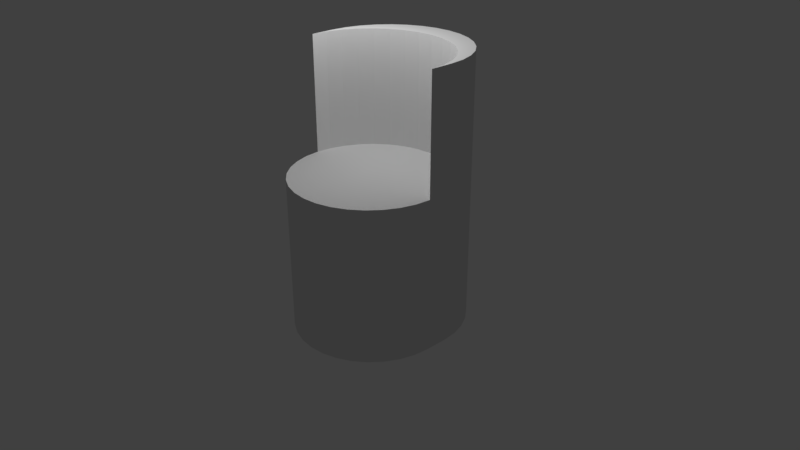 # Source: chair2.blend  (saved by Blender 2.79.0; exported with 4.5.12 LTS)
import bpy
from mathutils import Matrix  # noqa: F401  (used for matrix-valued properties, if any)

bpy.ops.wm.read_factory_settings(use_empty=True)
scene = bpy.context.scene
scene.name = 'Scene'

# ---- collections
col_collection_1 = bpy.data.collections.new('Collection 1'); scene.collection.children.link(col_collection_1)

# ---- world
world_world = bpy.data.worlds.new('World'); scene.world = world_world
world_world.color = (0.05088, 0.05088, 0.05088)
world_world.use_sun_shadow = False
world_world.sun_shadow_jitter_overblur = 0.0
world_world.cycles.sampling_method = 'MANUAL'

# ---- cameras
cam_camera = bpy.data.cameras.new('Camera')
cam_camera.clip_end = 100.0
cam_camera.lens = 35.0
cam_camera.sensor_width = 32.0
cam_camera.sensor_height = 18.0
cam_camera.ortho_scale = 7.314
cam_camera.dof.focus_distance = 0.0
cam_camera.dof.aperture_fstop = 128.0

# ---- lights
light_lamp = bpy.data.lights.new('Lamp', 'POINT')
light_lamp.transmission_factor = 0.0
light_lamp.cutoff_distance = 30.0
light_lamp.energy = 100.0
light_lamp.shadow_buffer_clip_start = 1.001
light_lamp.shadow_soft_size = 0.1
light_lamp.shadow_maximum_resolution = 0.006
light_lamp.use_absolute_resolution = True

# ---- meshes
me_cylinder_004 = bpy.data.meshes.new('Cylinder.004')
me_cylinder_004.from_pydata([(0.0, 1.0, -1.0), (0.0, 1.0, 1.0), (0.1951, 0.9808, -1.0), (0.1951, 0.9808, 1.0), (0.3827, 0.9239, -1.0), (0.3827, 0.9239, 1.0), (0.5556, 0.8315, -1.0), (0.5556, 0.8315, 1.0), (0.7071, 0.7071, -1.0), (0.7071, 0.7071, 1.0), (0.8315, 0.5556, -1.0), (0.8315, 0.5556, 1.0), (0.9239, 0.3827, -1.0), (0.9239, 0.3827, 1.0), (0.9808, 0.1951, -1.0), (0.9808, 0.1951, 1.0), (1.0, 7.55e-08, -1.0), (1.0, 7.55e-08, 1.0), (0.9808, -0.1951, -1.0), (0.9808, -0.1951, 1.0), (0.9239, -0.3827, -1.0), (0.9239, -0.3827, 1.0), (0.8315, -0.5556, -1.0), (0.8315, -0.5556, 1.0), (0.7071, -0.7071, -1.0), (0.7071, -0.7071, 1.0), (0.5556, -0.8315, -1.0), (0.5556, -0.8315, 1.0), (0.3827, -0.9239, -1.0), (0.3827, -0.9239, 1.0), (0.1951, -0.9808, -1.0), (0.1951, -0.9808, 1.0), (-3.258e-07, -1.0, -1.0), (-3.258e-07, -1.0, 1.0), (-0.1951, -0.9808, -1.0), (-0.1951, -0.9808, 1.0), (-0.3827, -0.9239, -1.0), (-0.3827, -0.9239, 1.0), (-0.5556, -0.8315, -1.0), (-0.5556, -0.8315, 1.0), (-0.7071, -0.7071, -1.0), (-0.7071, -0.7071, 1.0), (-0.8315, -0.5556, -1.0), (-0.8315, -0.5556, 1.0), (-0.9239, -0.3827, -1.0), (-0.9239, -0.3827, 1.0), (-0.9808, -0.1951, -1.0), (-0.9808, -0.1951, 1.0), (-1.0, 9.656e-07, -1.0), (-1.0, 9.656e-07, 1.0), (-0.9808, 0.1951, -1.0), (-0.9808, 0.1951, 1.0), (-0.9239, 0.3827, -1.0), (-0.9239, 0.3827, 1.0), (-0.8315, 0.5556, -1.0), (-0.8315, 0.5556, 1.0), (-0.7071, 0.7071, -1.0), (-0.7071, 0.7071, 1.0), (-0.5556, 0.8315, -1.0), (-0.5556, 0.8315, 1.0), (-0.3827, 0.9239, -1.0), (-0.3827, 0.9239, 1.0), (-0.1951, 0.9808, -1.0), (-0.1951, 0.9808, 1.0), (0.0, 1.3, -1.0), (0.0, 1.3, 1.0), (0.1951, 1.281, -1.0), (0.1951, 1.281, 1.0), (0.3827, 1.224, -1.0), (0.3827, 1.224, 1.0), (0.5556, 1.131, -1.0), (0.5556, 1.131, 1.0), (0.7071, 1.007, -1.0), (0.7071, 1.007, 1.0), (0.8315, 0.8556, -1.0), (0.8315, 0.8556, 1.0), (0.9239, 0.6827, -1.0), (0.9239, 0.6827, 1.0), (0.9808, 0.4951, -1.0), (0.9808, 0.4951, 1.0), (1.0, 0.3, -1.0), (1.0, 0.3, 1.0), (-1.0, 0.3, -1.0), (-1.0, 0.3, 1.0), (-0.9808, 0.4951, -1.0), (-0.9808, 0.4951, 1.0), (-0.9239, 0.6827, -1.0), (-0.9239, 0.6827, 1.0), (-0.8315, 0.8556, -1.0), (-0.8315, 0.8556, 1.0), (-0.7071, 1.007, -1.0), (-0.7071, 1.007, 1.0), (-0.5556, 1.131, -1.0), (-0.5556, 1.131, 1.0), (-0.3827, 1.224, -1.0), (-0.3827, 1.224, 1.0), (-0.1951, 1.281, -1.0), (-0.1951, 1.281, 1.0), (0.0, 1.0, 2.5), (0.1951, 0.9808, 2.5), (0.3827, 0.9239, 2.5), (0.5556, 0.8315, 2.5), (0.7071, 0.7071, 2.5), (0.8315, 0.5556, 2.5), (0.9239, 0.3827, 2.5), (0.9808, 0.1951, 2.5), (1.0, 7.55e-08, 2.5), (-1.0, 9.656e-07, 2.5), (-0.9808, 0.1951, 2.5), (-0.9239, 0.3827, 2.5), (-0.8315, 0.5556, 2.5), (-0.7071, 0.7071, 2.5), (-0.5556, 0.8315, 2.5), (-0.3827, 0.9239, 2.5), (-0.1951, 0.9808, 2.5), (0.0, 1.3, 2.5), (0.1951, 1.281, 2.5), (0.3827, 1.224, 2.5), (0.5556, 1.131, 2.5), (0.7071, 1.007, 2.5), (0.8315, 0.8556, 2.5), (0.9239, 0.6827, 2.5), (0.9808, 0.4951, 2.5), (1.0, 0.3, 2.5), (-1.0, 0.3, 2.5), (-0.9808, 0.4951, 2.5), (-0.9239, 0.6827, 2.5), (-0.8315, 0.8556, 2.5), (-0.7071, 1.007, 2.5), (-0.5556, 1.131, 2.5), (-0.3827, 1.224, 2.5), (-0.1951, 1.281, 2.5)], [], [(5, 7, 101, 100), (17, 81, 123, 106), (60, 58, 92, 94), (6, 4, 68, 70), (69, 67, 116, 117), (49, 51, 108, 107), (50, 48, 82, 84), (14, 12, 76, 78), (16, 17, 19, 18), (18, 19, 21, 20), (20, 21, 23, 22), (22, 23, 25, 24), (24, 25, 27, 26), (26, 27, 29, 28), (28, 29, 31, 30), (30, 31, 33, 32), (32, 33, 35, 34), (34, 35, 37, 36), (36, 37, 39, 38), (38, 39, 41, 40), (40, 41, 43, 42), (42, 43, 45, 44), (44, 45, 47, 46), (46, 47, 49, 48), (97, 95, 130, 131), (13, 15, 105, 104), (48, 49, 83, 82), (58, 56, 90, 92), (4, 2, 66, 68), (77, 75, 120, 121), (3, 1, 63, 61, 59, 57, 55, 53, 51, 49, 47, 45, 43, 41, 39, 37, 35, 33, 31, 29, 27, 25, 23, 21, 19, 17, 15, 13, 11, 9, 7, 5), (12, 10, 74, 76), (57, 59, 112, 111), (0, 2, 4, 6, 8, 10, 12, 14, 16, 18, 20, 22, 24, 26, 28, 30, 32, 34, 36, 38, 40, 42, 44, 46, 48, 50, 52, 54, 56, 58, 60, 62), (64, 65, 67, 66), (66, 67, 69, 68), (68, 69, 71, 70), (70, 71, 73, 72), (72, 73, 75, 74), (74, 75, 77, 76), (76, 77, 79, 78), (78, 79, 81, 80), (82, 83, 85, 84), (84, 85, 87, 86), (86, 87, 89, 88), (88, 89, 91, 90), (90, 91, 93, 92), (92, 93, 95, 94), (94, 95, 97, 96), (96, 97, 65, 64), (16, 14, 78, 80), (52, 50, 84, 86), (87, 85, 125, 126), (3, 5, 100, 99), (8, 6, 70, 72), (62, 60, 94, 96), (17, 16, 80, 81), (95, 93, 129, 130), (11, 13, 104, 103), (54, 52, 86, 88), (67, 65, 115, 116), (10, 8, 72, 74), (2, 0, 64, 66), (0, 62, 96, 64), (75, 73, 119, 120), (55, 57, 111, 110), (85, 83, 124, 125), (56, 54, 88, 90), (112, 113, 130, 129), (100, 101, 118, 117), (107, 108, 125, 124), (104, 105, 122, 121), (111, 112, 129, 128), (99, 100, 117, 116), (103, 104, 121, 120), (110, 111, 128, 127), (105, 106, 123, 122), (108, 109, 126, 125), (101, 102, 119, 118), (113, 114, 131, 130), (109, 110, 127, 126), (102, 103, 120, 119), (98, 99, 116, 115), (114, 98, 115, 131), (89, 87, 126, 127), (59, 61, 113, 112), (79, 77, 121, 122), (15, 17, 106, 105), (65, 97, 131, 115), (51, 53, 109, 108), (71, 69, 117, 118), (7, 9, 102, 101), (91, 89, 127, 128), (61, 63, 114, 113), (81, 79, 122, 123), (83, 49, 107, 124), (53, 55, 110, 109), (73, 71, 118, 119), (9, 11, 103, 102), (93, 91, 128, 129), (1, 3, 99, 98), (63, 1, 98, 114)])
me_cylinder_004.use_remesh_preserve_volume = False
me_cylinder_004.use_remesh_preserve_attributes = False
me_cylinder_004.use_mirror_vertex_groups = False
me_cylinder_004.update()

# ---- curves / text
cu_circle = bpy.data.curves.new('Circle', 'CURVE')
cu_circle.dimensions = '3D'
_sp = cu_circle.splines.new('POLY'); _sp.points.add(16)
_sp.points.foreach_set('co', [1.0, 9.656e-07, 0.0, 0.0, 0.9808, -0.1951, 0.0, 0.0, 0.9239, -0.3827, 0.0, 0.0, 0.8315, -0.5556, 0.0, 0.0, 0.7071, -0.7071, 0.0, 0.0, 0.5556, -0.8315, 0.0, 0.0, 0.3827, -0.9239, 0.0, 0.0, 0.1951, -0.9808, 0.0, 0.0, 3.258e-07, -1.0, 0.0, 0.0, -0.1951, -0.9808, 0.0, 0.0, -0.3827, -0.9239, 0.0, 0.0, -0.5556, -0.8315, 0.0, 0.0, -0.7071, -0.7071, 0.0, 0.0, -0.8315, -0.5556, 0.0, 0.0, -0.9239, -0.3827, 0.0, 0.0, -0.9808, -0.1951, 0.0, 0.0, -1.0, 7.55e-08, 0.0, 0.0])
_sp.order_v = 0
_sp.resolution_v = 0
_sp.use_endpoint_u = True
_sp.use_smooth = False
cu_circle.use_path_clamp = True
cu_circle.bevel_resolution = 0
cu_circle.fill_mode = 'HALF'

# ---- objects
ob_circle = bpy.data.objects.new('Circle', cu_circle)
ob_cylinder = bpy.data.objects.new('Cylinder', me_cylinder_004)
ob_lamp = bpy.data.objects.new('Lamp', light_lamp)
ob_camera = bpy.data.objects.new('Camera', cam_camera)

# ---- transforms, parenting, visibility, modifiers, constraints
ob_circle.location = (0.0, 0.0, 0.0)
ob_circle.lineart.crease_threshold = 0.0
ob_cylinder.location = (0.0, 0.0, 1.0)
ob_cylinder.lineart.crease_threshold = 0.0
_m = ob_cylinder.modifiers.new('Curve', 'CURVE')
ob_lamp.location = (-0.1918, -0.05462, 4.976)
ob_lamp.rotation_euler = (6.361, 3.291, -0.5078)
ob_lamp.delta_rotation_euler = (0.0, 0.1745, 0.3491)
ob_lamp.lock_rotations_4d = False
ob_lamp.empty_display_type = 'ARROWS'
ob_lamp.color = (0.0, 0.0, 0.0, 0.0)
ob_lamp.lineart.crease_threshold = 0.0
ob_camera.location = (7.22, -6.321, 6.099)
ob_camera.rotation_euler = (1.109, 0.0, 0.8149)
ob_camera.lock_rotations_4d = False
ob_camera.empty_display_type = 'ARROWS'
ob_camera.color = (0.0, 0.0, 0.0, 0.0)
ob_camera.display_type = 'WIRE'
ob_camera.lineart.crease_threshold = 0.0

# ---- collection membership
col_collection_1.objects.link(ob_circle)
col_collection_1.objects.link(ob_cylinder)
col_collection_1.objects.link(ob_lamp)
col_collection_1.objects.link(ob_camera)

# ---- scene / render settings (as saved in the file)
scene.camera = ob_camera
scene.frame_start = 1; scene.frame_end = 250; scene.frame_set(1)
scene.render.engine = 'BLENDER_EEVEE_NEXT'
scene.render.resolution_percentage = 50
scene.render.dither_intensity = 0.0
scene.cycles.use_denoising = False
scene.cycles.samples = 128
scene.cycles.sampling_pattern = 'TABULATED_SOBOL'
scene.cycles.use_adaptive_sampling = False
scene.cycles.use_light_tree = False
scene.cycles.blur_glossy = 0.0
scene.cycles.sample_clamp_indirect = 0.0
scene.view_settings.view_transform = 'Standard'
bpy.context.view_layer.update()
